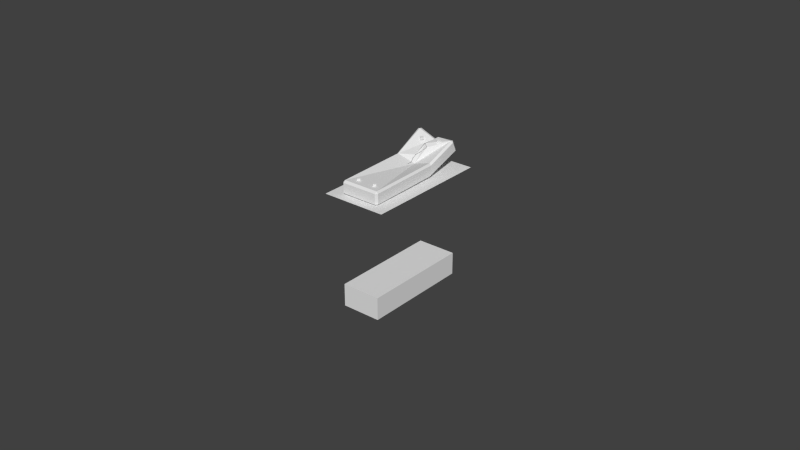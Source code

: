 # Source: plate.blend  (saved by Blender 2.62.0; exported with 4.5.12 LTS)
import bpy
from mathutils import Matrix  # noqa: F401  (used for matrix-valued properties, if any)

bpy.ops.wm.read_factory_settings(use_empty=True)
scene = bpy.context.scene
scene.name = 'Scene'

# ---- collections
col_collection_1 = bpy.data.collections.new('Collection 1'); scene.collection.children.link(col_collection_1)
col_collection_1.hide_render = True
col_collection_1.hide_viewport = True
col_collection_2 = bpy.data.collections.new('Collection 2'); scene.collection.children.link(col_collection_2)
col_collection_3 = bpy.data.collections.new('Collection 3'); scene.collection.children.link(col_collection_3)
col_collection_3.hide_render = True
col_collection_3.hide_viewport = True

# ---- world
world_world = bpy.data.worlds.new('World'); scene.world = world_world
world_world.color = (0.05088, 0.05088, 0.05088)
world_world.use_sun_shadow = False
world_world.sun_shadow_jitter_overblur = 0.0
world_world.cycles.sampling_method = 'MANUAL'
world_world.cycles.sample_map_resolution = 256

# ---- meshes
me_cube = bpy.data.meshes.new('Cube')
me_cube.from_pydata([(-0.1094, 0.2437, -0.5625), (-0.1094, -0.2437, -0.5625), (0.1094, -0.2437, -0.5625), (0.1094, 0.2438, -0.5625), (-0.1094, 0.2437, -0.6875), (-0.1094, -0.2438, -0.6875), (0.1094, -0.2437, -0.6875), (0.1094, 0.2437, -0.6875), (0.1094, 0.2437, -0.0625), (0.1094, -0.2437, -0.0625), (-0.1094, -0.2437, -0.0625), (-0.1094, 0.2438, -0.0625), (0.1094, 0.2437, 0.0125), (0.1094, -0.2438, 0.0125), (-0.1094, -0.2437, 0.0125), (-0.1094, 0.2437, 0.0125), (-0.1773, 0.2796, -0.0625), (-0.1773, -0.2796, -0.0625), (0.1773, -0.2796, -0.0625), (0.1773, 0.2796, -0.0625), (-0.05, 0.21, 0.01125), (-0.0375, 0.2, 0.01125), (-0.05, 0.19, 0.01125), (-0.0625, 0.2, 0.01125), (-0.05, 0.21, 0.02375), (-0.0375, 0.2, 0.02375), (-0.05, 0.19, 0.02375), (-0.0625, 0.2, 0.02375), (-0.05, 0.2, 0.01125), (-0.05, 0.2, 0.02375), (0.05, 0.2, 0.02375), (0.05, 0.2, 0.01125), (0.0375, 0.2, 0.02375), (0.05, 0.19, 0.02375), (0.0625, 0.2, 0.02375), (0.05, 0.21, 0.02375), (0.0375, 0.2, 0.01125), (0.05, 0.19, 0.01125), (0.0625, 0.2, 0.01125), (0.05, 0.21, 0.01125), (0.05, -0.19, 0.01125), (0.0625, -0.2, 0.01125), (0.05, -0.21, 0.01125), (0.0375, -0.2, 0.01125), (0.05, -0.19, 0.02375), (0.0625, -0.2, 0.02375), (0.05, -0.21, 0.02375), (0.0375, -0.2, 0.02375), (0.05, -0.2, 0.01125), (0.05, -0.2, 0.02375), (-0.05, -0.2, 0.02375), (-0.05, -0.2, 0.01125), (-0.0625, -0.2, 0.02375), (-0.05, -0.21, 0.02375), (-0.0375, -0.2, 0.02375), (-0.05, -0.19, 0.02375), (-0.0625, -0.2, 0.01125), (-0.05, -0.21, 0.01125), (-0.0375, -0.2, 0.01125), (-0.05, -0.19, 0.01125)], [], [(0, 1, 2, 3), (4, 7, 6, 5), (0, 4, 5, 1), (1, 5, 6, 2), (2, 6, 7, 3), (4, 0, 3, 7), (8, 9, 10, 11), (12, 15, 14, 13), (8, 12, 13, 9), (9, 13, 14, 10), (10, 14, 15, 11), (12, 8, 11, 15), (19, 18, 17, 16), (28, 20, 21), (29, 25, 24), (28, 21, 22), (29, 26, 25), (28, 22, 23), (29, 27, 26), (28, 23, 20), (29, 24, 27), (20, 24, 25, 21), (21, 25, 26, 22), (22, 26, 27, 23), (23, 27, 24, 20), (36, 32, 35, 39), (37, 33, 32, 36), (38, 34, 33, 37), (39, 35, 34, 38), (30, 35, 32), (31, 36, 39), (30, 32, 33), (31, 37, 36), (30, 33, 34), (31, 38, 37), (30, 34, 35), (31, 39, 38), (48, 40, 41), (49, 45, 44), (48, 41, 42), (49, 46, 45), (48, 42, 43), (49, 47, 46), (48, 43, 40), (49, 44, 47), (40, 44, 45, 41), (41, 45, 46, 42), (42, 46, 47, 43), (43, 47, 44, 40), (56, 52, 55, 59), (57, 53, 52, 56), (58, 54, 53, 57), (59, 55, 54, 58), (50, 55, 52), (51, 56, 59), (50, 52, 53), (51, 57, 56), (50, 53, 54), (51, 58, 57), (50, 54, 55), (51, 59, 58)])
me_cube.use_remesh_preserve_volume = False
me_cube.use_remesh_preserve_attributes = False
me_cube.use_mirror_vertex_groups = False
me_cube.update()
me_cube_004 = bpy.data.meshes.new('Cube.004')
me_cube_004.from_pydata([(0.1081, 0.3001, 0.0226), (0.09937, -0.2922, -0.0625), (-0.09938, -0.2922, -0.0625), (-0.1251, 0.3103, 0.03852), (0.1081, 0.2685, 0.0906), (-0.1006, 0.2786, 0.1019), (-0.09938, -0.2922, 0.0125), (0.09937, -0.2922, 0.0125), (0.1181, 0.2959, 0.03166), (0.1181, 0.2727, 0.08153), (0.1094, -0.2922, 0.0025), (0.1094, -0.2922, -0.0525), (0.09937, -0.3047, -0.0525), (0.09937, -0.3047, 0.0025), (-0.09938, -0.3047, 0.0025), (-0.09938, -0.3047, -0.0525), (-0.1094, -0.2922, -0.0525), (-0.1094, -0.2922, 0.0025), (-0.1132, 0.2829, 0.0971), (-0.1312, 0.3061, 0.05059), (0.1081, 0.284, 0.0868), (0.1081, 0.3072, 0.03693), (-0.12, 0.3174, 0.05189), (-0.102, 0.2942, 0.09841), (0.09937, 0.1027, -0.05459), (-0.09937, 0.1023, -0.05459), (0.09938, 0.1086, 0.02041), (-0.09938, 0.1032, 0.02041), (0.1094, 0.1031, -0.04459), (0.1094, 0.108, 0.01041), (-0.1094, 0.1023, -0.04459), (-0.1094, 0.1028, 0.01041), (0.002047, 0.3001, 0.0226), (0.02127, 0.2763, 0.08591), (0.02038, 0.284, 0.06111), (-0.005638, 0.3072, 0.01771), (0.001883, 0.1025, -0.0625), (0.006615, 0.1061, -0.006531), (-0.03066, 0.3103, 0.005411), (0.003092, 0.2786, 0.06527), (-0.01108, 0.2942, 0.06325), (-0.03495, 0.3174, 0.01901), (0.01172, 0.1025, -0.0625), (-0.006371, 0.2859, 0.01248), (0.002677, 0.1942, 0.001147), (0.007041, 0.1918, 0.07615), (0.00125, 0.2756, 0.07055), (-0.05, -0.2375, 0.01125), (-0.0375, -0.25, 0.01125), (-0.05, -0.2625, 0.01125), (-0.0625, -0.25, 0.01125), (-0.05, -0.2375, 0.02375), (-0.0375, -0.25, 0.02375), (-0.05, -0.2625, 0.02375), (-0.0625, -0.25, 0.02375), (-0.05, -0.25, 0.01125), (-0.05, -0.25, 0.02375), (0.05, -0.25, 0.02375), (0.05, -0.25, 0.01125), (0.0375, -0.25, 0.02375), (0.05, -0.2625, 0.02375), (0.0625, -0.25, 0.02375), (0.05, -0.2375, 0.02375), (0.0375, -0.25, 0.01125), (0.05, -0.2625, 0.01125), (0.0625, -0.25, 0.01125), (0.05, -0.2375, 0.01125), (0.05622, 0.2457, 0.08404), (0.06872, 0.2334, 0.08183), (0.05622, 0.2211, 0.07961), (0.04372, 0.2334, 0.08183), (0.05622, 0.2434, 0.09634), (0.06872, 0.2311, 0.09413), (0.05622, 0.2188, 0.09191), (0.04372, 0.2311, 0.09413), (0.05622, 0.2334, 0.08183), (0.05622, 0.2311, 0.09413), (-0.05, 0.2324, 0.08207), (-0.05, 0.2346, 0.06977), (-0.0625, 0.2324, 0.08207), (-0.05, 0.2201, 0.07985), (-0.0375, 0.2324, 0.08207), (-0.05, 0.2447, 0.08428), (-0.0625, 0.2346, 0.06977), (-0.05, 0.2223, 0.06755), (-0.0375, 0.2346, 0.06977), (-0.05, 0.2469, 0.07198), (-0.1094, 0.3047, -0.5625), (-0.1094, -0.3047, -0.5625), (0.1094, -0.3047, -0.5625), (0.1094, 0.3047, -0.5625), (-0.1094, 0.3047, -0.6875), (-0.1094, -0.3047, -0.6875), (0.1094, -0.3047, -0.6875), (0.1094, 0.3047, -0.6875), (-0.1773, 0.3495, -0.0625), (-0.1773, -0.3495, -0.0625), (0.1773, -0.3495, -0.0625), (0.1773, 0.3495, -0.0625)], [], [(14, 15, 12, 13), (15, 2, 1, 12), (6, 14, 13, 7), (20, 9, 8, 21), (10, 13, 12, 11), (14, 17, 16, 15), (18, 23, 22, 19), (0, 21, 8), (1, 11, 12), (2, 15, 16), (3, 19, 22), (4, 9, 20), (7, 13, 10), (6, 17, 14), (5, 23, 18), (11, 28, 29, 10), (28, 8, 9, 29), (19, 30, 31, 18), (30, 16, 17, 31), (24, 0, 8, 28), (28, 11, 1, 24), (3, 25, 30, 19), (25, 2, 16, 30), (18, 31, 27, 5), (31, 17, 6, 27), (10, 29, 26, 7), (29, 9, 4, 26), (34, 20, 21, 35), (0, 32, 35, 21), (33, 4, 20, 34), (36, 1, 2), (25, 36, 2), (37, 6, 7), (37, 27, 6), (23, 40, 41, 22), (38, 3, 22, 41), (5, 39, 40, 23), (36, 43, 44, 42), (44, 0, 24, 42), (0, 44, 43, 32), (32, 43, 38), (3, 38, 43, 25), (25, 43, 36), (36, 42, 1), (42, 24, 1), (26, 37, 7), (4, 45, 37, 26), (27, 46, 39, 5), (55, 47, 48), (56, 52, 51), (55, 48, 49), (56, 53, 52), (55, 49, 50), (56, 54, 53), (50, 47, 55), (56, 51, 54), (47, 51, 52, 48), (48, 52, 53, 49), (49, 53, 54, 50), (51, 47, 50, 54), (63, 59, 62, 66), (64, 60, 59, 63), (65, 61, 60, 64), (66, 62, 61, 65), (57, 62, 59), (58, 63, 66), (57, 59, 60), (58, 64, 63), (57, 60, 61), (58, 65, 64), (57, 61, 62), (58, 66, 65), (75, 67, 68), (76, 72, 71), (75, 68, 69), (76, 73, 72), (75, 69, 70), (76, 74, 73), (75, 70, 67), (76, 71, 74), (67, 71, 72, 68), (68, 72, 73, 69), (69, 73, 74, 70), (70, 74, 71, 67), (83, 79, 82, 86), (84, 80, 79, 83), (85, 81, 80, 84), (86, 82, 81, 85), (77, 82, 79), (78, 83, 86), (77, 79, 80), (78, 84, 83), (77, 80, 81), (78, 85, 84), (77, 81, 82), (78, 86, 85), (87, 88, 89, 90), (91, 94, 93, 92), (87, 91, 92, 88), (88, 92, 93, 89), (89, 93, 94, 90), (91, 87, 90, 94), (98, 97, 96, 95), (27, 37, 45, 46), (4, 33, 45), (32, 38, 41, 35), (33, 43, 45), (33, 34, 43), (34, 35, 43), (38, 40, 43), (38, 41, 40), (39, 43, 40), (39, 46, 43), (43, 46, 45)])
me_cube_004.use_remesh_preserve_volume = False
me_cube_004.use_remesh_preserve_attributes = False
me_cube_004.use_mirror_vertex_groups = False
me_cube_004.update()
me_cube_005 = bpy.data.meshes.new('Cube.005')
me_cube_005.from_pydata([(1.0, 1.0, -1.0), (1.0, -1.0, -1.0), (-1.0, -1.0, -1.0), (-1.0, 1.0, -1.0), (1.0, 1.0, 1.0), (1.0, -1.0, 1.0), (-1.0, -1.0, 1.0), (-1.0, 1.0, 1.0)], [], [(0, 1, 2, 3), (4, 7, 6, 5), (0, 4, 5, 1), (1, 5, 6, 2), (2, 6, 7, 3), (4, 0, 3, 7)])
me_cube_005.use_remesh_preserve_volume = False
me_cube_005.use_remesh_preserve_attributes = False
me_cube_005.use_mirror_vertex_groups = False
me_cube_005.update()
me_cube_002 = bpy.data.meshes.new('Cube.002')
me_cube_002.from_pydata([(0.0008908, 0.4398, -0.1125), (0.0008908, 0.2398, -0.1125), (-0.0008907, 0.2398, -0.1125), (-0.0008907, 0.4398, -0.1125), (0.0008908, 0.4398, 0.0875), (0.0008908, 0.2398, 0.0875), (-0.0008907, 0.2398, 0.0875), (-0.0008907, 0.4398, 0.0875), (-0.0008907, 0.2398, -0.1125), (-0.0008907, 0.2398, 0.0875), (0.0008908, 0.2398, -0.1125), (0.0008908, 0.2398, 0.0875), (-0.0008907, 0.2398, -0.1125), (0.0008908, 0.2398, -0.1125), (0.0008908, 0.2398, 0.0875), (-0.0008907, 0.2398, 0.0875), (-0.0008907, 0.2398, -0.1125), (-0.0008907, 0.2398, 0.0875), (0.0008908, 0.2398, -0.1125), (0.0008908, 0.2398, 0.0875), (-0.0008907, 0.2398, -0.1125), (0.0008908, 0.2398, -0.1125), (-0.0008907, 0.2398, 0.0875), (0.0008908, 0.2398, 0.0875), (-0.0008907, 0.2398, -0.1125), (-0.0008907, 0.2398, 0.0875), (0.0008908, 0.2398, 0.0875), (0.0008908, 0.2398, -0.1125), (-0.0008907, 0.2398, -0.1125), (0.0008908, 0.2398, -0.1125), (0.0008908, 0.2398, 0.0875), (-0.0008907, 0.2398, 0.0875), (-0.01155, 0.2118, -0.1125), (-0.01155, 0.2118, 0.0875), (-0.009766, 0.2118, -0.1125), (-0.009766, 0.2118, 0.0875), (-0.0004433, 0.1823, -0.1125), (0.001338, 0.1823, -0.1125), (0.001338, 0.1823, 0.0875), (-0.0004433, 0.1823, 0.0875), (-0.01012, 0.169, 0.08868), (-0.01012, 0.169, -0.1113), (-0.00834, 0.169, 0.08868), (-0.00834, 0.169, -0.1113), (0.02687, 0.1417, -0.1113), (0.02865, 0.1417, -0.1113), (0.02865, 0.1417, 0.08868), (0.02687, 0.1417, 0.08868), (0.009236, 0.1264, -0.1113), (0.009236, 0.1264, 0.08868), (0.01102, 0.1264, -0.1113), (0.01102, 0.1264, 0.08868), (-0.01013, 0.1024, -0.1113), (-0.01191, 0.1024, -0.1113), (-0.01191, 0.1024, 0.08868), (-0.01013, 0.1024, 0.08868), (-0.01673, 0.08493, 0.08868), (-0.01673, 0.08493, -0.1113), (-0.01495, 0.08493, 0.08868), (-0.01495, 0.08493, -0.1113), (-0.01038, 0.06637, -0.1113), (-0.01216, 0.06637, -0.1113), (-0.01038, 0.06637, 0.08868), (-0.01216, 0.06637, 0.08868), (-0.01216, 0.03738, -0.1113), (-0.01216, 0.03738, 0.08868), (-0.01038, 0.03738, -0.1113), (-0.01038, 0.03738, 0.08868)], [], [(0, 1, 2, 3), (4, 7, 6, 5), (0, 4, 5, 1), (2, 6, 7, 3), (4, 0, 3, 7), (6, 2, 8, 9), (1, 5, 11, 10), (5, 6, 9, 11), (2, 1, 10, 8), (8, 10, 13, 12), (11, 9, 15, 14), (10, 11, 14, 13), (9, 8, 12, 15), (15, 12, 16, 17), (13, 14, 19, 18), (14, 15, 17, 19), (12, 13, 18, 16), (16, 18, 21, 20), (19, 17, 22, 23), (18, 19, 23, 21), (17, 16, 20, 22), (22, 20, 24, 25), (21, 23, 26, 27), (23, 22, 25, 26), (20, 21, 27, 24), (24, 27, 29, 28), (26, 25, 31, 30), (27, 26, 30, 29), (25, 24, 28, 31), (31, 28, 32, 33), (29, 30, 35, 34), (30, 31, 33, 35), (28, 29, 34, 32), (32, 34, 37, 36), (35, 33, 39, 38), (34, 35, 38, 37), (33, 32, 36, 39), (39, 36, 41, 40), (37, 38, 42, 43), (38, 39, 40, 42), (36, 37, 43, 41), (41, 43, 45, 44), (42, 40, 47, 46), (43, 42, 46, 45), (40, 41, 44, 47), (47, 44, 48, 49), (45, 46, 51, 50), (46, 47, 49, 51), (44, 45, 50, 48), (48, 50, 52, 53), (51, 49, 54, 55), (50, 51, 55, 52), (49, 48, 53, 54), (54, 53, 57, 56), (52, 55, 58, 59), (55, 54, 56, 58), (53, 52, 59, 57), (57, 59, 60, 61), (58, 56, 63, 62), (59, 58, 62, 60), (56, 57, 61, 63), (63, 61, 64, 65), (60, 62, 67, 66), (62, 63, 65, 67), (61, 60, 66, 64), (66, 67, 65, 64)])
me_cube_002.use_remesh_preserve_volume = False
me_cube_002.use_remesh_preserve_attributes = False
me_cube_002.use_mirror_vertex_groups = False
me_cube_002.update()

# ---- objects
ob_cube = bpy.data.objects.new('Cube', me_cube)
ob_cube_004 = bpy.data.objects.new('Cube.004', me_cube_004)
ob_cube_005 = bpy.data.objects.new('Cube.005', me_cube_005)
ob_cube_002 = bpy.data.objects.new('Cube.002', me_cube_002)

# ---- transforms, parenting, visibility, modifiers, constraints
ob_cube.location = (0.0, 0.0, 0.3125)
ob_cube.scale = (1.0, 1.25, 1.0)
ob_cube.lineart.crease_threshold = 0.0
_m = ob_cube.modifiers.new('Bevel', 'BEVEL')
_m.width = 0.01
_m.width_pct = 0.01
_m.limit_method = 'WEIGHT'
_m.spread = 0.0
ob_cube_004.location = (0.0, 0.0, 0.3125)
ob_cube_004.lineart.crease_threshold = 0.0
_m = ob_cube_004.modifiers.new('Boolean', 'BOOLEAN')
_m.object = ob_cube_002
_m.solver = 'FAST'
ob_cube_005.location = (0.6686, 0.0, 0.2)
ob_cube_005.scale = (0.2, 0.2, 0.2)
ob_cube_005.lineart.crease_threshold = 0.0
ob_cube_002.location = (0.0, 0.03343, 0.3125)
ob_cube_002.lineart.crease_threshold = 0.0

# ---- collection membership
col_collection_1.objects.link(ob_cube)
col_collection_2.objects.link(ob_cube_004)
col_collection_3.objects.link(ob_cube_005)
col_collection_3.objects.link(ob_cube_002)

# ---- scene / render settings (as saved in the file)
scene.frame_start = 1; scene.frame_end = 250; scene.frame_set(1)
scene.render.engine = 'BLENDER_EEVEE_NEXT'
scene.render.image_settings.color_mode = 'RGB'
scene.render.image_settings.compression = 90
scene.render.resolution_percentage = 50
scene.render.dither_intensity = 0.0
scene.render.bake_margin = 2
scene.render.bake_bias = 0.0
scene.cycles.use_denoising = False
scene.cycles.samples = 10
scene.cycles.sampling_pattern = 'TABULATED_SOBOL'
scene.cycles.light_sampling_threshold = 0.0
scene.cycles.use_adaptive_sampling = False
scene.cycles.use_light_tree = False
scene.cycles.blur_glossy = 0.0
scene.cycles.volume_bounces = 1
scene.cycles.pixel_filter_type = 'GAUSSIAN'
scene.cycles.sample_clamp_indirect = 0.0
scene.view_settings.view_transform = 'Standard'
bpy.context.view_layer.update()

# ---- added for rendering (the .blend has no active camera and no usable light): camera, sun
cam_auto = bpy.data.cameras.new('AutoCamera')
cam_auto.lens = 50.0
cam_auto.sensor_width = 36.0
cam_auto.clip_end = 1000.0
ob_auto_camera = bpy.data.objects.new('AutoCamera', cam_auto)
scene.collection.objects.link(ob_auto_camera)
ob_auto_camera.location = (3.20507, -3.84609, 2.56406)
ob_auto_camera.rotation_euler = (1.09748, -7.21219e-08, 0.694738)
scene.camera = ob_auto_camera
light_auto_sun = bpy.data.lights.new('AutoSun', 'SUN')
light_auto_sun.energy = 3.0
light_auto_sun.angle = 0.0523599
ob_auto_sun = bpy.data.objects.new('AutoSun', light_auto_sun)
scene.collection.objects.link(ob_auto_sun)
ob_auto_sun.rotation_euler = (0.872665, 0.174533, 0.523599)
bpy.context.view_layer.update()
